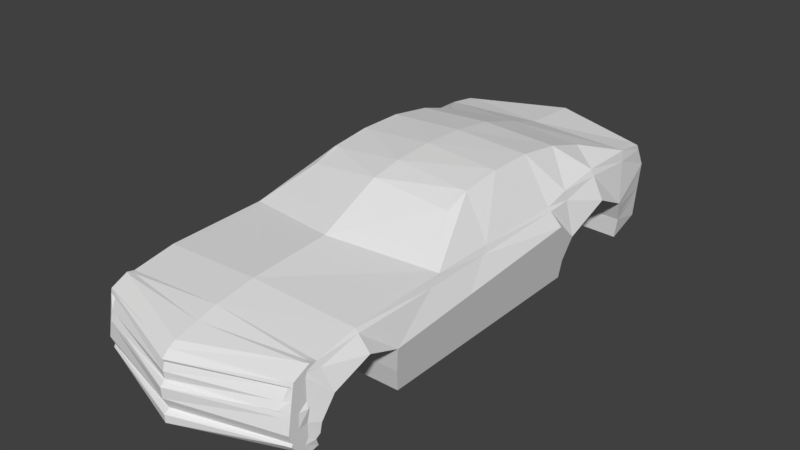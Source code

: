 # Source: camaro.blend  (saved by Blender 2.78.0; exported with 4.5.12 LTS)
import bpy
from mathutils import Matrix  # noqa: F401  (used for matrix-valued properties, if any)

bpy.ops.wm.read_factory_settings(use_empty=True)
scene = bpy.context.scene
scene.name = 'Scene'

# ---- collections
col_collection_1 = bpy.data.collections.new('Collection 1'); scene.collection.children.link(col_collection_1)

# ---- world
world_world = bpy.data.worlds.new('World'); scene.world = world_world
world_world.color = (0.05088, 0.05088, 0.05088)
world_world.use_sun_shadow = False
world_world.sun_shadow_jitter_overblur = 0.0
world_world.cycles.sampling_method = 'MANUAL'

# ---- meshes
me_plane = bpy.data.meshes.new('Plane')
me_plane.from_pydata([(1.211, -2.931, 1.458), (1.211, -2.954, 0.6049), (1.211, 2.605, 1.694), (1.211, 2.657, 0.7691), (1.211, 2.257, 1.742), (1.233, 2.203, 0.6544), (1.211, 1.041, 1.674), (1.218, 1.015, 0.6229), (1.211, -2.814, 1.497), (1.22, -2.841, 0.6343), (1.211, -2.954, 1.403), (1.211, 2.761, 1.403), (1.323, 2.083, 1.166), (1.318, 1.082, 1.139), (1.325, -2.725, 1.175), (1.264, 0.9965, 0.8599), (1.211, -2.326, 1.583), (1.362, -2.304, 1.367), (1.271, -1.834, 0.8955), (1.211, 1.573, 1.744), (1.37, 1.586, 1.406), (1.218, -1.763, 0.6202), (1.329, -1.89, 1.195), (1.211, -1.145, 1.614), (1.218, 0.7476, 0.6229), (1.37, 0.7476, 1.406), (1.211, 0.7209, 1.597), (1.296, 0.7476, 1.024), (1.211, -2.954, 0.9344), (1.273, -2.841, 0.9074), (1.211, 2.701, 1.04), (1.274, 2.178, 0.9095), (0.8859, 1.777, 1.883), (0.8859, 0.7239, 2.118), (0.8859, 1.256, 2.039), (0.8859, -0.6021, 1.956), (0.8859, 0.1873, 2.118), (1.281, -0.7868, 0.9478), (1.211, -0.3882, 1.607), (1.218, -0.7443, 0.6213), (1.346, -0.8201, 1.281), (0.8859, -0.3011, 2.06), (1.211, -3.106, 1.375), (0.0, -2.954, 0.6193), (0.0, 2.956, 1.753), (0.0, 2.828, 0.7931), (0.0, 2.269, 1.782), (0.0, 2.179, 0.6954), (0.0, 1.015, 0.6193), (0.0, -2.838, 1.593), (0.0, -2.841, 0.6308), (1.211, -3.096, 1.424), (0.0, 3.012, 1.357), (0.0, 2.083, 1.173), (0.0, 1.082, 1.145), (0.0, -2.725, 1.181), (0.0, 0.9965, 0.8606), (0.0, -2.379, 1.665), (0.0, -2.304, 1.377), (0.0, -1.834, 0.8969), (0.0, 1.586, 1.417), (0.0, -1.763, 0.6165), (0.0, -1.89, 1.202), (0.0, -1.419, 1.724), (0.0, 0.7476, 0.6193), (1.211, -3.182, 0.9205), (0.0, -2.841, 0.909), (0.0, 2.988, 1.055), (0.0, 2.178, 0.9111), (0.0, 1.791, 1.936), (0.0, 0.7239, 2.163), (0.0, 1.245, 2.095), (0.0, -0.6717, 2.079), (0.0, 0.1901, 2.177), (0.0, -0.7443, 0.6176), (0.0, -0.3011, 2.147), (1.211, -2.954, 0.6049), (1.211, -2.954, 0.9344), (1.211, -2.931, 1.458), (1.211, -2.814, 1.497), (1.211, -2.954, 1.403), (0.0, -2.838, 1.593), (0.0, -2.954, 0.6193), (1.211, -3.092, 0.7087), (0.0, -3.535, 0.9488), (0.0, -3.531, 0.6818), (0.0, -3.409, 1.415), (0.0, -3.49, 1.34), (1.211, -2.9, 1.516), (0.0, -3.329, 1.461), (1.291, -2.801, 0.9988), (1.211, -2.954, 1.095), (0.0, -2.801, 1.002), (1.236, -2.954, 1.097), (1.211, -3.156, 1.076), (0.0, -3.545, 1.074), (1.298, -2.785, 1.036), (0.0, -2.785, 1.04), (1.211, -2.954, 1.16), (1.211, -2.954, 1.16), (1.211, -3.146, 1.139), (0.0, -3.502, 1.116), (1.312, -2.755, 1.105), (0.0, -2.755, 1.111), (1.211, -2.954, 1.281), (1.211, -2.954, 1.281), (1.211, -3.126, 1.257), (1.152, -3.109, 1.354), (1.211, 2.713, 1.112), (1.284, 2.159, 0.9607), (0.0, 2.959, 1.115), (0.0, 2.159, 0.9633), (1.211, 2.749, 1.332), (1.314, 2.101, 1.116), (0.0, 2.97, 1.332), (0.0, 2.101, 1.122), (1.211, 2.638, 1.633), (1.235, 2.221, 1.621), (1.234, 1.05, 1.562), (1.235, -2.795, 1.429), (1.211, -2.936, 1.446), (1.243, -2.321, 1.538), (1.245, 1.576, 1.673), (1.236, -1.302, 1.526), (1.245, 0.7265, 1.557), (1.24, -0.479, 1.538), (0.0, 2.945, 1.665), (1.211, -3.098, 1.414), (1.211, -2.936, 1.446), (0.0, -3.426, 1.4), (1.211, -2.954, 0.7762), (1.248, -2.841, 0.7763), (0.0, -3.472, 0.8172), (1.211, -3.139, 0.8188), (0.0, -2.841, 0.7755), (1.211, -2.954, 0.7762), (1.211, -2.994, 0.7139), (0.0, -3.537, 0.7762), (1.211, -3.156, 0.7871), (1.211, -2.994, 0.7139), (1.234, -2.881, 0.7286), (0.0, -2.881, 0.7265), (0.0, -3.271, 0.5822), (1.211, -3.026, 1.39), (1.211, -3.009, 1.442), (1.211, -3.062, 0.9278), (0.0, -3.071, 1.531), (1.211, -2.855, 1.506), (1.211, -3.019, 0.6541), (1.211, -3.05, 1.086), (1.211, -3.045, 1.15), (1.211, -3.035, 1.27), (1.211, -3.013, 1.431), (1.211, -3.042, 0.7964), (1.211, -3.071, 0.7487), (1.211, -3.106, 1.375), (0.0, -3.49, 1.34), (1.211, -3.146, 1.139), (0.0, -3.502, 1.116), (1.211, -3.126, 1.257), (0.0, -3.472, 1.307), (1.111, -3.214, 1.156), (0.0, -3.481, 1.125), (1.143, -3.166, 1.236), (0.0, -3.498, 1.22), (1.251, -1.89, 1.196), (1.283, -2.304, 1.367), (0.8341, -0.3011, 2.065), (0.8341, 0.1875, 2.121), (1.246, 2.083, 1.167), (1.29, 1.586, 1.407), (0.8341, 0.7239, 2.12), (0.8341, 1.255, 2.042), (0.8341, 1.778, 1.886), (1.147, 1.015, 0.6227), (1.147, 0.7476, 0.6227), (0.8341, -0.6062, 1.963), (1.197, -1.834, 0.8956), (1.141, -2.329, 1.588), (1.141, -1.161, 1.62), (1.141, -2.815, 1.502), (1.147, -0.7443, 0.6211), (1.248, -2.725, 1.175), (1.149, -2.841, 0.6341), (1.141, -2.954, 0.6057), (1.147, -1.763, 0.62), (1.141, 2.258, 1.744), (1.141, 2.776, 1.4), (1.094, 2.718, 1.041), (1.199, 2.178, 0.9095), (1.199, -2.841, 0.9075), (1.141, 2.667, 0.7705), (1.161, 2.202, 0.6568), (1.241, 1.082, 1.139), (1.19, 0.9965, 0.8599), (1.141, 2.625, 1.697), (1.141, -2.815, 1.502), (1.141, -2.954, 0.6057), (1.141, -2.925, 1.513), (1.141, -3.118, 0.7071), (1.141, -3.128, 1.373), (1.141, -3.114, 1.424), (1.141, -3.203, 0.9222), (1.141, -3.179, 1.076), (1.216, -2.801, 0.999), (1.141, -3.166, 1.138), (1.222, -2.785, 1.036), (1.235, -2.755, 1.106), (1.209, 2.159, 0.9608), (1.194, 2.728, 1.119), (1.237, 2.101, 1.117), (1.141, 2.762, 1.332), (1.141, -3.117, 1.413), (1.141, 2.656, 1.635), (1.141, -3.158, 0.8187), (1.175, -2.841, 0.7763), (1.162, -2.881, 0.7285), (1.141, -3.178, 0.7865), (1.141, -2.867, 1.507), (1.141, -3.034, 0.6499), (1.141, -3.128, 1.373), (1.141, -3.166, 1.138), (1.085, -3.13, 1.351), (1.046, -3.23, 1.154), (1.076, -3.186, 1.235)], [], [(31, 30, 3, 5), (91, 90, 29, 28), (27, 15, 7, 24), (136, 140, 9, 1), (120, 119, 14, 10), (124, 118, 13, 25), (122, 117, 12, 20), (117, 116, 11, 12), (119, 121, 17, 14), (25, 13, 15, 27), (118, 122, 20, 13), (109, 108, 30, 31), (121, 123, 22, 17), (40, 25, 27, 37), (125, 124, 25, 40), (37, 27, 24, 39), (38, 41, 36, 26), (19, 34, 32, 4), (26, 36, 33, 6), (6, 33, 34, 19), (23, 35, 41, 38), (18, 37, 39, 21), (123, 125, 40, 22), (22, 40, 37, 18), (166, 165, 62, 58), (168, 167, 75, 73), (170, 169, 53, 60), (172, 171, 70, 71), (173, 172, 71, 69), (175, 174, 48, 64), (167, 176, 72, 75), (165, 177, 59, 62), (179, 178, 57, 63), (171, 168, 73, 70), (178, 180, 49, 57), (181, 175, 64, 74), (182, 166, 58, 55), (184, 183, 50, 43), (176, 179, 63, 72), (177, 185, 61, 59), (186, 173, 69, 46), (91, 28, 77, 93), (8, 0, 78, 79), (211, 187, 52, 114), (120, 10, 80, 128), (208, 189, 68, 111), (215, 190, 66, 134), (192, 191, 45, 47), (193, 170, 60, 54), (194, 193, 54, 56), (213, 195, 44, 126), (207, 182, 55, 103), (191, 188, 67, 45), (195, 186, 46, 44), (184, 43, 82, 197), (185, 181, 74, 61), (189, 192, 47, 68), (174, 194, 56, 48), (154, 148, 83, 138), (149, 145, 65, 94), (152, 143, 42, 127), (219, 142, 85, 199), (136, 1, 76, 139), (180, 8, 79, 196), (198, 201, 86, 89), (217, 199, 85, 137), (212, 200, 87, 129), (203, 202, 84, 95), (218, 147, 88, 198), (147, 144, 51, 88), (205, 203, 95, 101), (150, 149, 94, 100), (190, 204, 92, 66), (98, 91, 93, 99), (98, 96, 90, 91), (104, 102, 96, 98), (104, 98, 99, 105), (151, 150, 100, 106), (42, 106, 159, 155), (204, 206, 97, 92), (200, 42, 155, 220), (143, 151, 106, 42), (10, 104, 105, 80), (10, 14, 102, 104), (206, 207, 103, 97), (210, 208, 111, 115), (188, 209, 110, 67), (113, 112, 108, 109), (12, 11, 112, 113), (169, 210, 115, 53), (209, 211, 114, 110), (201, 212, 129, 86), (144, 152, 127, 51), (187, 213, 126, 52), (0, 120, 128, 78), (23, 38, 125, 123), (38, 26, 124, 125), (16, 23, 123, 121), (6, 19, 122, 118), (8, 16, 121, 119), (4, 2, 116, 117), (19, 4, 117, 122), (26, 6, 118, 124), (0, 8, 119, 120), (202, 214, 132, 84), (28, 130, 135, 77), (145, 153, 133, 65), (216, 215, 134, 141), (28, 29, 131, 130), (183, 216, 141, 50), (214, 217, 137, 132), (130, 136, 139, 135), (153, 154, 138, 133), (130, 131, 140, 136), (135, 139, 154, 153), (77, 135, 153, 145), (78, 128, 152, 144), (80, 105, 151, 143), (105, 99, 150, 151), (99, 93, 149, 150), (79, 78, 144, 147), (196, 79, 147, 218), (197, 82, 142, 219), (128, 80, 143, 152), (93, 77, 145, 149), (139, 76, 148, 154), (159, 157, 161, 163), (221, 158, 162, 223), (106, 100, 157, 159), (205, 101, 158, 221), (224, 223, 162, 164), (222, 224, 164, 160), (155, 159, 163, 107), (220, 155, 107, 222), (156, 220, 222, 160), (107, 163, 224, 222), (163, 161, 223, 224), (100, 205, 221, 157), (157, 221, 223, 161), (76, 197, 219, 148), (81, 196, 218, 146), (133, 138, 217, 214), (9, 140, 216, 183), (140, 131, 215, 216), (65, 133, 214, 202), (11, 116, 213, 187), (51, 127, 212, 201), (108, 112, 211, 209), (12, 113, 210, 169), (30, 108, 209, 188), (113, 109, 208, 210), (96, 102, 207, 206), (87, 200, 220, 156), (90, 96, 206, 204), (29, 90, 204, 190), (100, 94, 203, 205), (146, 218, 198, 89), (94, 65, 202, 203), (127, 42, 200, 212), (138, 83, 199, 217), (88, 51, 201, 198), (49, 180, 196, 81), (148, 219, 199, 83), (7, 15, 194, 174), (31, 5, 192, 189), (21, 39, 181, 185), (1, 184, 197, 76), (2, 4, 186, 195), (3, 30, 188, 191), (102, 14, 182, 207), (116, 2, 195, 213), (15, 13, 193, 194), (13, 20, 170, 193), (5, 3, 191, 192), (131, 29, 190, 215), (109, 31, 189, 208), (112, 11, 187, 211), (4, 32, 173, 186), (18, 21, 185, 177), (35, 23, 179, 176), (1, 9, 183, 184), (14, 17, 166, 182), (39, 24, 175, 181), (16, 8, 180, 178), (33, 36, 168, 171), (23, 16, 178, 179), (22, 18, 177, 165), (41, 35, 176, 167), (24, 7, 174, 175), (32, 34, 172, 173), (34, 33, 171, 172), (20, 12, 169, 170), (36, 41, 167, 168), (17, 22, 165, 166)])
me_plane.use_remesh_preserve_volume = False
me_plane.use_remesh_preserve_attributes = False
me_plane.use_mirror_vertex_groups = False
me_plane.update()

# ---- objects
ob_plane = bpy.data.objects.new('Plane', me_plane)

# ---- transforms, parenting, visibility, modifiers, constraints
ob_plane.location = (-0.02893, 0.03831, -0.3288)
ob_plane.lineart.crease_threshold = 0.0
_m = ob_plane.modifiers.new('Mirror', 'MIRROR')
_m.use_clip = True

# ---- collection membership
col_collection_1.objects.link(ob_plane)

# ---- scene / render settings (as saved in the file)
scene.frame_start = 1; scene.frame_end = 250; scene.frame_set(249)
scene.render.engine = 'BLENDER_EEVEE_NEXT'
scene.render.resolution_percentage = 50
scene.render.dither_intensity = 0.0
scene.cycles.use_denoising = False
scene.cycles.samples = 128
scene.cycles.sampling_pattern = 'TABULATED_SOBOL'
scene.cycles.light_sampling_threshold = 0.0
scene.cycles.use_adaptive_sampling = False
scene.cycles.use_light_tree = False
scene.cycles.blur_glossy = 0.0
scene.cycles.sample_clamp_indirect = 0.0
scene.view_settings.view_transform = 'Standard'
bpy.context.view_layer.update()

# ---- added for rendering (the .blend has no active camera and no usable light): camera, sun
cam_auto = bpy.data.cameras.new('AutoCamera')
cam_auto.lens = 50.0
cam_auto.sensor_width = 36.0
cam_auto.clip_end = 1000.0
ob_auto_camera = bpy.data.objects.new('AutoCamera', cam_auto)
scene.collection.objects.link(ob_auto_camera)
ob_auto_camera.location = (6.7089, -8.3136, 6.44096)
ob_auto_camera.rotation_euler = (1.09748, -7.21219e-08, 0.694738)
scene.camera = ob_auto_camera
light_auto_sun = bpy.data.lights.new('AutoSun', 'SUN')
light_auto_sun.energy = 3.0
light_auto_sun.angle = 0.0523599
ob_auto_sun = bpy.data.objects.new('AutoSun', light_auto_sun)
scene.collection.objects.link(ob_auto_sun)
ob_auto_sun.rotation_euler = (0.872665, 0.174533, 0.523599)
bpy.context.view_layer.update()

